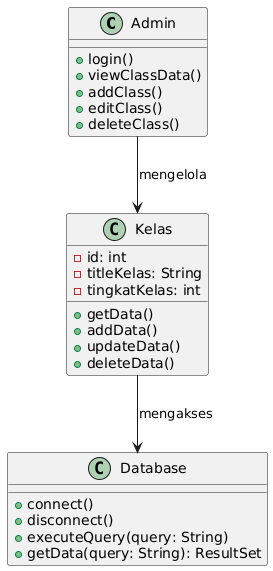

The diagram above was rendered by PlantUML. Its source (embedded in the PNG):
@startuml
class Admin {
  +login()
  +viewClassData()
  +addClass()
  +editClass()
  +deleteClass()
}

class Kelas {
  -id: int
  -titleKelas: String
  -tingkatKelas: int
  +getData()
  +addData()
  +updateData()
  +deleteData()
}

class Database {
  +connect()
  +disconnect()
  +executeQuery(query: String)
  +getData(query: String): ResultSet
}

Admin --> Kelas : mengelola
Kelas --> Database : mengakses
@enduml